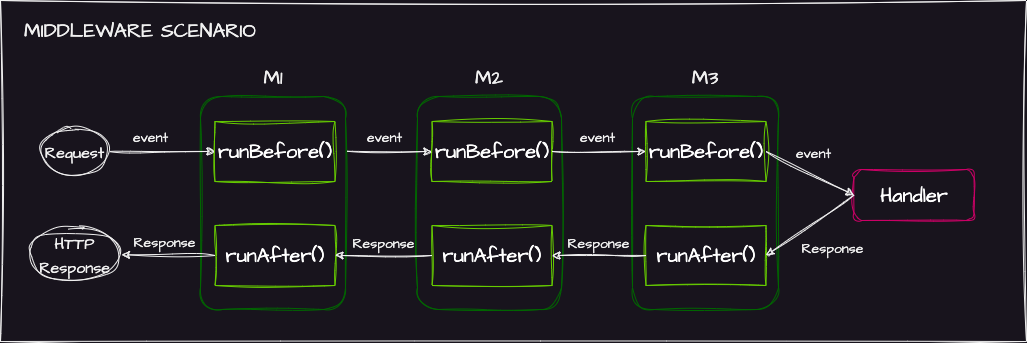

The diagram above was exported from draw.io. Its source (the exported page's mxGraphModel, read from the mxfile embedded in the PNG):
<mxGraphModel dx="734" dy="559" grid="0" gridSize="10" guides="1" tooltips="1" connect="1" arrows="1" fold="1" page="1" pageScale="1" pageWidth="1169" pageHeight="827" background="none" math="0" shadow="0">
  <root>
    <mxCell id="WIyWlLk6GJQsqaUBKTNV-0" />
    <mxCell id="WIyWlLk6GJQsqaUBKTNV-1" parent="WIyWlLk6GJQsqaUBKTNV-0" />
    <mxCell id="NndLvORObzjh5Yxis3ud-40" value="" style="rounded=0;whiteSpace=wrap;html=1;sketch=1;hachureGap=4;jiggle=2;curveFitting=1;fontFamily=Architects Daughter;fontSource=https%3A%2F%2Ffonts.googleapis.com%2Fcss%3Ffamily%3DArchitects%2BDaughter;fontSize=20;" parent="WIyWlLk6GJQsqaUBKTNV-1" vertex="1">
      <mxGeometry x="3" y="3" width="1026" height="341" as="geometry" />
    </mxCell>
    <mxCell id="NndLvORObzjh5Yxis3ud-12" value="" style="rounded=1;whiteSpace=wrap;html=1;sketch=1;hachureGap=4;jiggle=2;curveFitting=1;fontFamily=Architects Daughter;fontSource=https%3A%2F%2Ffonts.googleapis.com%2Fcss%3Ffamily%3DArchitects%2BDaughter;fontSize=20;fillColor=none;fontColor=#ffffff;strokeColor=#006600;" parent="WIyWlLk6GJQsqaUBKTNV-1" vertex="1">
      <mxGeometry x="420" y="99" width="144" height="213" as="geometry" />
    </mxCell>
    <mxCell id="NndLvORObzjh5Yxis3ud-35" value="Handler" style="rounded=1;whiteSpace=wrap;html=1;sketch=1;hachureGap=4;jiggle=2;curveFitting=1;fontFamily=Architects Daughter;fontSource=https%3A%2F%2Ffonts.googleapis.com%2Fcss%3Ffamily%3DArchitects%2BDaughter;fontSize=20;fillColor=none;fontColor=#FFFFFF;strokeColor=#CC0066;" parent="WIyWlLk6GJQsqaUBKTNV-1" vertex="1">
      <mxGeometry x="856.5" y="172" width="120" height="51" as="geometry" />
    </mxCell>
    <mxCell id="NndLvORObzjh5Yxis3ud-14" value="&lt;font color=&quot;#ffffff&quot;&gt;runBefore()&lt;/font&gt;" style="rounded=0;whiteSpace=wrap;html=1;sketch=1;hachureGap=4;jiggle=2;curveFitting=1;fontFamily=Architects Daughter;fontSource=https%3A%2F%2Ffonts.googleapis.com%2Fcss%3Ffamily%3DArchitects%2BDaughter;fontSize=20;fillColor=none;fontColor=#000000;strokeColor=#66CC00;" parent="WIyWlLk6GJQsqaUBKTNV-1" vertex="1">
      <mxGeometry x="434.5" y="124" width="120" height="60" as="geometry" />
    </mxCell>
    <mxCell id="NndLvORObzjh5Yxis3ud-15" value="runAfter()" style="rounded=0;whiteSpace=wrap;html=1;sketch=1;hachureGap=4;jiggle=2;curveFitting=1;fontFamily=Architects Daughter;fontSource=https%3A%2F%2Ffonts.googleapis.com%2Fcss%3Ffamily%3DArchitects%2BDaughter;fontSize=20;fillColor=none;fontColor=#FFFFFF;strokeColor=#66CC00;" parent="WIyWlLk6GJQsqaUBKTNV-1" vertex="1">
      <mxGeometry x="434.5" y="228" width="120" height="60" as="geometry" />
    </mxCell>
    <mxCell id="NndLvORObzjh5Yxis3ud-13" value="M2" style="text;html=1;strokeColor=none;fillColor=none;align=center;verticalAlign=middle;whiteSpace=wrap;rounded=0;fontSize=20;fontFamily=Architects Daughter;" parent="WIyWlLk6GJQsqaUBKTNV-1" vertex="1">
      <mxGeometry x="432" y="65" width="120" height="30" as="geometry" />
    </mxCell>
    <mxCell id="NndLvORObzjh5Yxis3ud-41" value="MIDDLEWARE SCENARIO" style="text;html=1;strokeColor=none;fillColor=none;align=center;verticalAlign=middle;whiteSpace=wrap;rounded=0;fontSize=20;fontFamily=Architects Daughter;" parent="WIyWlLk6GJQsqaUBKTNV-1" vertex="1">
      <mxGeometry x="16" y="18" width="254" height="30" as="geometry" />
    </mxCell>
    <mxCell id="--shUhOUACFNP3oiHyCO-0" value="" style="rounded=1;whiteSpace=wrap;html=1;sketch=1;hachureGap=4;jiggle=2;curveFitting=1;fontFamily=Architects Daughter;fontSource=https%3A%2F%2Ffonts.googleapis.com%2Fcss%3Ffamily%3DArchitects%2BDaughter;fontSize=20;fillColor=none;fontColor=#ffffff;strokeColor=#006600;" vertex="1" parent="WIyWlLk6GJQsqaUBKTNV-1">
      <mxGeometry x="203" y="99" width="145" height="213" as="geometry" />
    </mxCell>
    <mxCell id="--shUhOUACFNP3oiHyCO-1" value="&lt;font color=&quot;#ffffff&quot;&gt;runBefore()&lt;/font&gt;" style="rounded=0;whiteSpace=wrap;html=1;sketch=1;hachureGap=4;jiggle=2;curveFitting=1;fontFamily=Architects Daughter;fontSource=https%3A%2F%2Ffonts.googleapis.com%2Fcss%3Ffamily%3DArchitects%2BDaughter;fontSize=20;fillColor=none;fontColor=#000000;strokeColor=#66CC00;" vertex="1" parent="WIyWlLk6GJQsqaUBKTNV-1">
      <mxGeometry x="217.5" y="124" width="120" height="60" as="geometry" />
    </mxCell>
    <mxCell id="--shUhOUACFNP3oiHyCO-2" value="runAfter()" style="rounded=0;whiteSpace=wrap;html=1;sketch=1;hachureGap=4;jiggle=2;curveFitting=1;fontFamily=Architects Daughter;fontSource=https%3A%2F%2Ffonts.googleapis.com%2Fcss%3Ffamily%3DArchitects%2BDaughter;fontSize=20;fillColor=none;fontColor=#FFFFFF;strokeColor=#66CC00;" vertex="1" parent="WIyWlLk6GJQsqaUBKTNV-1">
      <mxGeometry x="217.5" y="228" width="120" height="60" as="geometry" />
    </mxCell>
    <mxCell id="--shUhOUACFNP3oiHyCO-3" value="M1" style="text;html=1;strokeColor=none;fillColor=none;align=center;verticalAlign=middle;whiteSpace=wrap;rounded=0;fontSize=20;fontFamily=Architects Daughter;" vertex="1" parent="WIyWlLk6GJQsqaUBKTNV-1">
      <mxGeometry x="215.5" y="65" width="120" height="30" as="geometry" />
    </mxCell>
    <mxCell id="--shUhOUACFNP3oiHyCO-4" value="" style="rounded=1;whiteSpace=wrap;html=1;sketch=1;hachureGap=4;jiggle=2;curveFitting=1;fontFamily=Architects Daughter;fontSource=https%3A%2F%2Ffonts.googleapis.com%2Fcss%3Ffamily%3DArchitects%2BDaughter;fontSize=20;fillColor=none;fontColor=#ffffff;strokeColor=#006600;" vertex="1" parent="WIyWlLk6GJQsqaUBKTNV-1">
      <mxGeometry x="635" y="99" width="146" height="213" as="geometry" />
    </mxCell>
    <mxCell id="--shUhOUACFNP3oiHyCO-5" value="&lt;font color=&quot;#ffffff&quot;&gt;runBefore()&lt;/font&gt;" style="rounded=0;whiteSpace=wrap;html=1;sketch=1;hachureGap=4;jiggle=2;curveFitting=1;fontFamily=Architects Daughter;fontSource=https%3A%2F%2Ffonts.googleapis.com%2Fcss%3Ffamily%3DArchitects%2BDaughter;fontSize=20;fillColor=none;fontColor=#000000;strokeColor=#66CC00;" vertex="1" parent="WIyWlLk6GJQsqaUBKTNV-1">
      <mxGeometry x="648.5" y="124" width="120" height="60" as="geometry" />
    </mxCell>
    <mxCell id="--shUhOUACFNP3oiHyCO-6" value="runAfter()" style="rounded=0;whiteSpace=wrap;html=1;sketch=1;hachureGap=4;jiggle=2;curveFitting=1;fontFamily=Architects Daughter;fontSource=https%3A%2F%2Ffonts.googleapis.com%2Fcss%3Ffamily%3DArchitects%2BDaughter;fontSize=20;fillColor=none;fontColor=#FFFFFF;strokeColor=#66CC00;" vertex="1" parent="WIyWlLk6GJQsqaUBKTNV-1">
      <mxGeometry x="648.5" y="228" width="120" height="60" as="geometry" />
    </mxCell>
    <mxCell id="--shUhOUACFNP3oiHyCO-7" value="M3" style="text;html=1;strokeColor=none;fillColor=none;align=center;verticalAlign=middle;whiteSpace=wrap;rounded=0;fontSize=20;fontFamily=Architects Daughter;" vertex="1" parent="WIyWlLk6GJQsqaUBKTNV-1">
      <mxGeometry x="648" y="65" width="120" height="30" as="geometry" />
    </mxCell>
    <mxCell id="--shUhOUACFNP3oiHyCO-15" value="" style="endArrow=classic;html=1;rounded=0;sketch=1;hachureGap=4;jiggle=2;curveFitting=1;fontFamily=Architects Daughter;fontSource=https%3A%2F%2Ffonts.googleapis.com%2Fcss%3Ffamily%3DArchitects%2BDaughter;fontSize=16;entryX=0;entryY=0.5;entryDx=0;entryDy=0;exitX=1;exitY=0.5;exitDx=0;exitDy=0;" edge="1" parent="WIyWlLk6GJQsqaUBKTNV-1" source="--shUhOUACFNP3oiHyCO-17" target="--shUhOUACFNP3oiHyCO-1">
      <mxGeometry width="50" height="50" relative="1" as="geometry">
        <mxPoint x="117" y="151" as="sourcePoint" />
        <mxPoint x="230" y="154" as="targetPoint" />
      </mxGeometry>
    </mxCell>
    <mxCell id="--shUhOUACFNP3oiHyCO-16" value="&lt;font style=&quot;font-size: 14px;&quot;&gt;event&lt;/font&gt;" style="edgeLabel;html=1;align=center;verticalAlign=middle;resizable=0;points=[];fontSize=20;fontFamily=Architects Daughter;" vertex="1" connectable="0" parent="--shUhOUACFNP3oiHyCO-15">
      <mxGeometry x="-0.5435" y="-2" relative="1" as="geometry">
        <mxPoint x="17" y="-18" as="offset" />
      </mxGeometry>
    </mxCell>
    <mxCell id="--shUhOUACFNP3oiHyCO-17" value="&lt;font style=&quot;font-size: 16px;&quot;&gt;Request&lt;/font&gt;" style="ellipse;whiteSpace=wrap;html=1;sketch=1;hachureGap=4;jiggle=2;curveFitting=1;fontFamily=Architects Daughter;fontSource=https%3A%2F%2Ffonts.googleapis.com%2Fcss%3Ffamily%3DArchitects%2BDaughter;fontSize=20;" vertex="1" parent="WIyWlLk6GJQsqaUBKTNV-1">
      <mxGeometry x="44" y="129.5" width="67" height="49" as="geometry" />
    </mxCell>
    <mxCell id="--shUhOUACFNP3oiHyCO-18" value="" style="endArrow=classic;html=1;rounded=0;sketch=1;hachureGap=4;jiggle=2;curveFitting=1;fontFamily=Architects Daughter;fontSource=https%3A%2F%2Ffonts.googleapis.com%2Fcss%3Ffamily%3DArchitects%2BDaughter;fontSize=16;entryX=0;entryY=0.5;entryDx=0;entryDy=0;exitX=1;exitY=0.5;exitDx=0;exitDy=0;" edge="1" parent="WIyWlLk6GJQsqaUBKTNV-1" source="NndLvORObzjh5Yxis3ud-14" target="--shUhOUACFNP3oiHyCO-5">
      <mxGeometry width="50" height="50" relative="1" as="geometry">
        <mxPoint x="569.9999999999998" y="153.41" as="sourcePoint" />
        <mxPoint x="661" y="153.41" as="targetPoint" />
      </mxGeometry>
    </mxCell>
    <mxCell id="--shUhOUACFNP3oiHyCO-19" value="&lt;font style=&quot;font-size: 14px;&quot;&gt;event&lt;/font&gt;" style="edgeLabel;html=1;align=center;verticalAlign=middle;resizable=0;points=[];fontSize=20;fontFamily=Architects Daughter;" vertex="1" connectable="0" parent="--shUhOUACFNP3oiHyCO-18">
      <mxGeometry x="-0.5435" y="-2" relative="1" as="geometry">
        <mxPoint x="24" y="-18" as="offset" />
      </mxGeometry>
    </mxCell>
    <mxCell id="--shUhOUACFNP3oiHyCO-20" value="" style="endArrow=classic;html=1;rounded=0;sketch=1;hachureGap=4;jiggle=2;curveFitting=1;fontFamily=Architects Daughter;fontSource=https%3A%2F%2Ffonts.googleapis.com%2Fcss%3Ffamily%3DArchitects%2BDaughter;fontSize=16;entryX=0;entryY=0.5;entryDx=0;entryDy=0;exitX=1;exitY=0.5;exitDx=0;exitDy=0;" edge="1" parent="WIyWlLk6GJQsqaUBKTNV-1" source="--shUhOUACFNP3oiHyCO-5" target="NndLvORObzjh5Yxis3ud-35">
      <mxGeometry width="50" height="50" relative="1" as="geometry">
        <mxPoint x="768.5" y="174" as="sourcePoint" />
        <mxPoint x="856.5" y="174" as="targetPoint" />
      </mxGeometry>
    </mxCell>
    <mxCell id="--shUhOUACFNP3oiHyCO-21" value="&lt;font style=&quot;font-size: 14px;&quot;&gt;event&lt;/font&gt;" style="edgeLabel;html=1;align=center;verticalAlign=middle;resizable=0;points=[];fontSize=20;fontFamily=Architects Daughter;" vertex="1" connectable="0" parent="--shUhOUACFNP3oiHyCO-20">
      <mxGeometry x="-0.5435" y="-2" relative="1" as="geometry">
        <mxPoint x="28" y="-12" as="offset" />
      </mxGeometry>
    </mxCell>
    <mxCell id="--shUhOUACFNP3oiHyCO-24" value="" style="endArrow=classic;html=1;rounded=0;sketch=1;hachureGap=4;jiggle=2;curveFitting=1;fontFamily=Architects Daughter;fontSource=https%3A%2F%2Ffonts.googleapis.com%2Fcss%3Ffamily%3DArchitects%2BDaughter;fontSize=16;exitX=0;exitY=0.5;exitDx=0;exitDy=0;entryX=1;entryY=0.5;entryDx=0;entryDy=0;" edge="1" parent="WIyWlLk6GJQsqaUBKTNV-1" source="NndLvORObzjh5Yxis3ud-15" target="--shUhOUACFNP3oiHyCO-2">
      <mxGeometry width="50" height="50" relative="1" as="geometry">
        <mxPoint x="440.5" y="257.77" as="sourcePoint" />
        <mxPoint x="352.5000000000001" y="257.77" as="targetPoint" />
      </mxGeometry>
    </mxCell>
    <mxCell id="--shUhOUACFNP3oiHyCO-25" value="&lt;font style=&quot;font-size: 14px;&quot;&gt;Response&lt;/font&gt;" style="edgeLabel;html=1;align=center;verticalAlign=middle;resizable=0;points=[];fontSize=20;fontFamily=Architects Daughter;" vertex="1" connectable="0" parent="--shUhOUACFNP3oiHyCO-24">
      <mxGeometry x="-0.2161" y="-1" relative="1" as="geometry">
        <mxPoint x="-11" y="-13" as="offset" />
      </mxGeometry>
    </mxCell>
    <mxCell id="--shUhOUACFNP3oiHyCO-26" value="" style="endArrow=classic;html=1;rounded=0;sketch=1;hachureGap=4;jiggle=2;curveFitting=1;fontFamily=Architects Daughter;fontSource=https%3A%2F%2Ffonts.googleapis.com%2Fcss%3Ffamily%3DArchitects%2BDaughter;fontSize=16;entryX=0;entryY=0.5;entryDx=0;entryDy=0;exitX=1;exitY=0.5;exitDx=0;exitDy=0;" edge="1" parent="WIyWlLk6GJQsqaUBKTNV-1" target="NndLvORObzjh5Yxis3ud-14">
      <mxGeometry width="50" height="50" relative="1" as="geometry">
        <mxPoint x="349.5" y="153.77" as="sourcePoint" />
        <mxPoint x="437.5" y="153.77" as="targetPoint" />
      </mxGeometry>
    </mxCell>
    <mxCell id="--shUhOUACFNP3oiHyCO-27" value="&lt;font style=&quot;font-size: 14px;&quot;&gt;event&lt;/font&gt;" style="edgeLabel;html=1;align=center;verticalAlign=middle;resizable=0;points=[];fontSize=20;fontFamily=Architects Daughter;" vertex="1" connectable="0" parent="--shUhOUACFNP3oiHyCO-26">
      <mxGeometry x="-0.5435" y="-2" relative="1" as="geometry">
        <mxPoint x="18" y="-18" as="offset" />
      </mxGeometry>
    </mxCell>
    <mxCell id="--shUhOUACFNP3oiHyCO-28" value="" style="endArrow=classic;html=1;rounded=0;sketch=1;hachureGap=4;jiggle=2;curveFitting=1;fontFamily=Architects Daughter;fontSource=https%3A%2F%2Ffonts.googleapis.com%2Fcss%3Ffamily%3DArchitects%2BDaughter;fontSize=16;exitX=0;exitY=0.5;exitDx=0;exitDy=0;entryX=1;entryY=0.5;entryDx=0;entryDy=0;" edge="1" parent="WIyWlLk6GJQsqaUBKTNV-1" source="--shUhOUACFNP3oiHyCO-6" target="NndLvORObzjh5Yxis3ud-15">
      <mxGeometry width="50" height="50" relative="1" as="geometry">
        <mxPoint x="654" y="257.77" as="sourcePoint" />
        <mxPoint x="563" y="257.77" as="targetPoint" />
      </mxGeometry>
    </mxCell>
    <mxCell id="--shUhOUACFNP3oiHyCO-29" value="&lt;font style=&quot;font-size: 14px;&quot;&gt;Response&lt;/font&gt;" style="edgeLabel;html=1;align=center;verticalAlign=middle;resizable=0;points=[];fontSize=20;fontFamily=Architects Daughter;" vertex="1" connectable="0" parent="--shUhOUACFNP3oiHyCO-28">
      <mxGeometry x="-0.2161" y="-1" relative="1" as="geometry">
        <mxPoint x="-11" y="-13" as="offset" />
      </mxGeometry>
    </mxCell>
    <mxCell id="--shUhOUACFNP3oiHyCO-30" value="" style="endArrow=classic;html=1;rounded=0;sketch=1;hachureGap=4;jiggle=2;curveFitting=1;fontFamily=Architects Daughter;fontSource=https%3A%2F%2Ffonts.googleapis.com%2Fcss%3Ffamily%3DArchitects%2BDaughter;fontSize=16;exitX=0;exitY=0.5;exitDx=0;exitDy=0;entryX=1;entryY=0.5;entryDx=0;entryDy=0;" edge="1" parent="WIyWlLk6GJQsqaUBKTNV-1" source="NndLvORObzjh5Yxis3ud-35" target="--shUhOUACFNP3oiHyCO-6">
      <mxGeometry width="50" height="50" relative="1" as="geometry">
        <mxPoint x="659" y="268" as="sourcePoint" />
        <mxPoint x="571" y="268" as="targetPoint" />
      </mxGeometry>
    </mxCell>
    <mxCell id="--shUhOUACFNP3oiHyCO-31" value="&lt;font style=&quot;font-size: 14px;&quot;&gt;Response&lt;/font&gt;" style="edgeLabel;html=1;align=center;verticalAlign=middle;resizable=0;points=[];fontSize=20;fontFamily=Architects Daughter;" vertex="1" connectable="0" parent="--shUhOUACFNP3oiHyCO-30">
      <mxGeometry x="-0.2161" y="-1" relative="1" as="geometry">
        <mxPoint x="13" y="28" as="offset" />
      </mxGeometry>
    </mxCell>
    <mxCell id="--shUhOUACFNP3oiHyCO-32" value="&lt;font style=&quot;font-size: 16px;&quot;&gt;HTTP Response&lt;/font&gt;" style="ellipse;whiteSpace=wrap;html=1;sketch=1;hachureGap=4;jiggle=2;curveFitting=1;fontFamily=Architects Daughter;fontSource=https%3A%2F%2Ffonts.googleapis.com%2Fcss%3Ffamily%3DArchitects%2BDaughter;fontSize=20;" vertex="1" parent="WIyWlLk6GJQsqaUBKTNV-1">
      <mxGeometry x="31" y="230.5" width="93" height="53.5" as="geometry" />
    </mxCell>
    <mxCell id="--shUhOUACFNP3oiHyCO-33" value="" style="endArrow=classic;html=1;rounded=0;sketch=1;hachureGap=4;jiggle=2;curveFitting=1;fontFamily=Architects Daughter;fontSource=https%3A%2F%2Ffonts.googleapis.com%2Fcss%3Ffamily%3DArchitects%2BDaughter;fontSize=16;exitX=0;exitY=0.5;exitDx=0;exitDy=0;entryX=1;entryY=0.5;entryDx=0;entryDy=0;" edge="1" parent="WIyWlLk6GJQsqaUBKTNV-1" source="--shUhOUACFNP3oiHyCO-2" target="--shUhOUACFNP3oiHyCO-32">
      <mxGeometry width="50" height="50" relative="1" as="geometry">
        <mxPoint x="230" y="262" as="sourcePoint" />
        <mxPoint x="133" y="262" as="targetPoint" />
      </mxGeometry>
    </mxCell>
    <mxCell id="--shUhOUACFNP3oiHyCO-34" value="&lt;font style=&quot;font-size: 14px;&quot;&gt;Response&lt;/font&gt;" style="edgeLabel;html=1;align=center;verticalAlign=middle;resizable=0;points=[];fontSize=20;fontFamily=Architects Daughter;" vertex="1" connectable="0" parent="--shUhOUACFNP3oiHyCO-33">
      <mxGeometry x="-0.2161" y="-1" relative="1" as="geometry">
        <mxPoint x="-14" y="-14" as="offset" />
      </mxGeometry>
    </mxCell>
  </root>
</mxGraphModel>